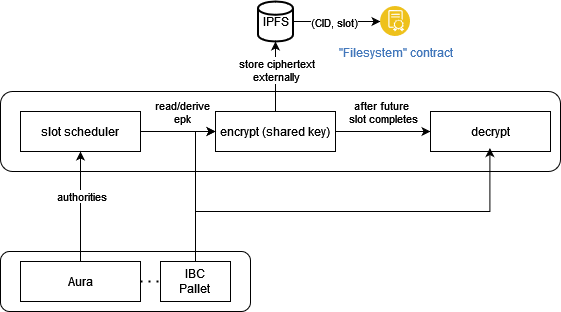

The diagram above was exported from draw.io. Its source (the exported page's mxGraphModel, read from the mxfile embedded in the PNG):
<mxGraphModel dx="1477" dy="808" grid="1" gridSize="10" guides="1" tooltips="1" connect="1" arrows="1" fold="1" page="1" pageScale="1" pageWidth="850" pageHeight="1100" math="0" shadow="0">
  <root>
    <mxCell id="0" />
    <mxCell id="1" parent="0" />
    <mxCell id="lHV1M22ZnoDUxk3-tGao-8" value="" style="rounded=1;whiteSpace=wrap;html=1;" vertex="1" parent="1">
      <mxGeometry x="90" y="110" width="560" height="80" as="geometry" />
    </mxCell>
    <mxCell id="lHV1M22ZnoDUxk3-tGao-16" value="" style="edgeStyle=orthogonalEdgeStyle;rounded=0;orthogonalLoop=1;jettySize=auto;html=1;" edge="1" parent="1" source="lHV1M22ZnoDUxk3-tGao-5" target="lHV1M22ZnoDUxk3-tGao-6">
      <mxGeometry relative="1" as="geometry" />
    </mxCell>
    <mxCell id="lHV1M22ZnoDUxk3-tGao-18" value="&lt;div&gt;read/derive &lt;br&gt;&lt;/div&gt;&lt;div&gt;epk&lt;/div&gt;" style="edgeLabel;html=1;align=center;verticalAlign=middle;resizable=0;points=[];" vertex="1" connectable="0" parent="lHV1M22ZnoDUxk3-tGao-16">
      <mxGeometry x="-0.2629" relative="1" as="geometry">
        <mxPoint x="13" y="-20" as="offset" />
      </mxGeometry>
    </mxCell>
    <mxCell id="lHV1M22ZnoDUxk3-tGao-5" value="slot scheduler" style="rounded=0;whiteSpace=wrap;html=1;" vertex="1" parent="1">
      <mxGeometry x="110" y="130" width="120" height="40" as="geometry" />
    </mxCell>
    <mxCell id="lHV1M22ZnoDUxk3-tGao-17" value="" style="edgeStyle=orthogonalEdgeStyle;rounded=0;orthogonalLoop=1;jettySize=auto;html=1;" edge="1" parent="1" source="lHV1M22ZnoDUxk3-tGao-6" target="lHV1M22ZnoDUxk3-tGao-7">
      <mxGeometry relative="1" as="geometry" />
    </mxCell>
    <mxCell id="lHV1M22ZnoDUxk3-tGao-21" value="&lt;div&gt;after future &lt;br&gt;&lt;/div&gt;&lt;div&gt;&amp;nbsp;slot completes&lt;/div&gt;" style="edgeLabel;html=1;align=center;verticalAlign=middle;resizable=0;points=[];" vertex="1" connectable="0" parent="lHV1M22ZnoDUxk3-tGao-17">
      <mxGeometry x="-0.2052" y="1" relative="1" as="geometry">
        <mxPoint x="7" y="-19" as="offset" />
      </mxGeometry>
    </mxCell>
    <mxCell id="lHV1M22ZnoDUxk3-tGao-23" style="edgeStyle=orthogonalEdgeStyle;rounded=0;orthogonalLoop=1;jettySize=auto;html=1;" edge="1" parent="1" source="lHV1M22ZnoDUxk3-tGao-6" target="lHV1M22ZnoDUxk3-tGao-19">
      <mxGeometry relative="1" as="geometry" />
    </mxCell>
    <mxCell id="lHV1M22ZnoDUxk3-tGao-27" value="&lt;div&gt;store ciphertext&lt;/div&gt;&lt;div&gt;externally&lt;br&gt;&lt;/div&gt;" style="edgeLabel;html=1;align=center;verticalAlign=middle;resizable=0;points=[];" vertex="1" connectable="0" parent="lHV1M22ZnoDUxk3-tGao-23">
      <mxGeometry x="0.2082" relative="1" as="geometry">
        <mxPoint as="offset" />
      </mxGeometry>
    </mxCell>
    <mxCell id="lHV1M22ZnoDUxk3-tGao-6" value="encrypt (shared key)" style="rounded=0;whiteSpace=wrap;html=1;" vertex="1" parent="1">
      <mxGeometry x="305" y="130" width="120" height="40" as="geometry" />
    </mxCell>
    <mxCell id="lHV1M22ZnoDUxk3-tGao-7" value="decrypt" style="rounded=0;whiteSpace=wrap;html=1;" vertex="1" parent="1">
      <mxGeometry x="520" y="130" width="120" height="40" as="geometry" />
    </mxCell>
    <mxCell id="lHV1M22ZnoDUxk3-tGao-9" value="" style="rounded=1;whiteSpace=wrap;html=1;" vertex="1" parent="1">
      <mxGeometry x="90" y="270" width="250" height="60" as="geometry" />
    </mxCell>
    <mxCell id="lHV1M22ZnoDUxk3-tGao-11" style="edgeStyle=orthogonalEdgeStyle;rounded=0;orthogonalLoop=1;jettySize=auto;html=1;entryX=0.5;entryY=1;entryDx=0;entryDy=0;" edge="1" parent="1" source="lHV1M22ZnoDUxk3-tGao-10" target="lHV1M22ZnoDUxk3-tGao-5">
      <mxGeometry relative="1" as="geometry" />
    </mxCell>
    <mxCell id="lHV1M22ZnoDUxk3-tGao-20" value="authorities" style="edgeLabel;html=1;align=center;verticalAlign=middle;resizable=0;points=[];" vertex="1" connectable="0" parent="lHV1M22ZnoDUxk3-tGao-11">
      <mxGeometry x="0.2" relative="1" as="geometry">
        <mxPoint as="offset" />
      </mxGeometry>
    </mxCell>
    <mxCell id="lHV1M22ZnoDUxk3-tGao-10" value="Aura" style="rounded=0;whiteSpace=wrap;html=1;" vertex="1" parent="1">
      <mxGeometry x="110" y="280" width="120" height="40" as="geometry" />
    </mxCell>
    <mxCell id="lHV1M22ZnoDUxk3-tGao-28" style="edgeStyle=orthogonalEdgeStyle;rounded=0;orthogonalLoop=1;jettySize=auto;html=1;entryX=0.495;entryY=0.914;entryDx=0;entryDy=0;entryPerimeter=0;" edge="1" parent="1" source="lHV1M22ZnoDUxk3-tGao-12" target="lHV1M22ZnoDUxk3-tGao-7">
      <mxGeometry relative="1" as="geometry">
        <Array as="points">
          <mxPoint x="285" y="230" />
          <mxPoint x="579" y="230" />
        </Array>
      </mxGeometry>
    </mxCell>
    <mxCell id="lHV1M22ZnoDUxk3-tGao-29" style="edgeStyle=orthogonalEdgeStyle;rounded=0;orthogonalLoop=1;jettySize=auto;html=1;entryX=0;entryY=0.5;entryDx=0;entryDy=0;" edge="1" parent="1" source="lHV1M22ZnoDUxk3-tGao-12" target="lHV1M22ZnoDUxk3-tGao-6">
      <mxGeometry relative="1" as="geometry" />
    </mxCell>
    <mxCell id="lHV1M22ZnoDUxk3-tGao-12" value="&lt;div&gt;IBC&lt;/div&gt;&lt;div&gt;Pallet&lt;br&gt;&lt;/div&gt;" style="rounded=0;whiteSpace=wrap;html=1;" vertex="1" parent="1">
      <mxGeometry x="250" y="280" width="70" height="40" as="geometry" />
    </mxCell>
    <mxCell id="lHV1M22ZnoDUxk3-tGao-25" value="" style="edgeStyle=orthogonalEdgeStyle;rounded=0;orthogonalLoop=1;jettySize=auto;html=1;" edge="1" parent="1" source="lHV1M22ZnoDUxk3-tGao-19" target="lHV1M22ZnoDUxk3-tGao-24">
      <mxGeometry relative="1" as="geometry" />
    </mxCell>
    <mxCell id="lHV1M22ZnoDUxk3-tGao-26" value="(CID, slot)" style="edgeLabel;html=1;align=center;verticalAlign=middle;resizable=0;points=[];" vertex="1" connectable="0" parent="lHV1M22ZnoDUxk3-tGao-25">
      <mxGeometry x="-0.3714" y="1" relative="1" as="geometry">
        <mxPoint x="13" y="1" as="offset" />
      </mxGeometry>
    </mxCell>
    <mxCell id="lHV1M22ZnoDUxk3-tGao-19" value="IPFS" style="strokeWidth=2;html=1;shape=mxgraph.flowchart.database;whiteSpace=wrap;" vertex="1" parent="1">
      <mxGeometry x="347.5" y="20" width="35" height="40" as="geometry" />
    </mxCell>
    <mxCell id="lHV1M22ZnoDUxk3-tGao-22" value="" style="endArrow=none;dashed=1;html=1;dashPattern=1 3;strokeWidth=2;rounded=0;entryX=0;entryY=0.5;entryDx=0;entryDy=0;" edge="1" parent="1" target="lHV1M22ZnoDUxk3-tGao-12">
      <mxGeometry width="50" height="50" relative="1" as="geometry">
        <mxPoint x="230" y="300" as="sourcePoint" />
        <mxPoint x="280" y="250" as="targetPoint" />
      </mxGeometry>
    </mxCell>
    <mxCell id="lHV1M22ZnoDUxk3-tGao-24" value="&quot;Filesystem&quot; contract" style="image;aspect=fixed;perimeter=ellipsePerimeter;html=1;align=center;shadow=0;dashed=0;fontColor=#4277BB;labelBackgroundColor=default;fontSize=12;spacingTop=3;image=img/lib/ibm/blockchain/smart_contract.svg;" vertex="1" parent="1">
      <mxGeometry x="470" y="25" width="30" height="30" as="geometry" />
    </mxCell>
  </root>
</mxGraphModel>